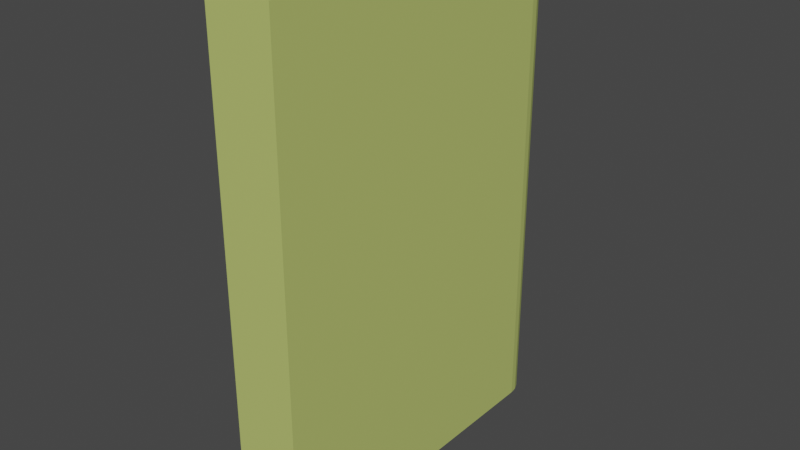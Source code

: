 # Source: Book_Closed.blend  (saved by Blender 3.5.10; exported with 4.5.12 LTS)
import bpy
from mathutils import Matrix  # noqa: F401  (used for matrix-valued properties, if any)

bpy.ops.wm.read_factory_settings(use_empty=True)
scene = bpy.context.scene
scene.name = 'Scene'

# ---- collections
col_collection = bpy.data.collections.new('Collection'); scene.collection.children.link(col_collection)

# ---- materials (node trees are filled in below, after node groups)
mat_paper = bpy.data.materials.new('Paper')
mat_paper.use_transparent_shadow = False

# ---- material node trees
mat_paper.use_nodes = True; mat_paper.node_tree.nodes.clear()
_N = mat_paper.node_tree.nodes; _L = mat_paper.node_tree.links
n0 = _N.new('ShaderNodeBsdfPrincipled'); n0.name = 'Principled BSDF'; n0.location = (10, 300)
n0.distribution = 'GGX'
n0.subsurface_method = 'RANDOM_WALK_SKIN'
n0.inputs[0].default_value = (0.5094, 0.5926, 0.164, 1.0)
n0.inputs[3].default_value = 1.45
n0.inputs[27].default_value = (0.0, 0.0, 0.0, 1.0)
n0.inputs[28].default_value = 1.0
n1 = _N.new('ShaderNodeOutputMaterial'); n1.name = 'Material Output'; n1.location = (300, 300)
_L.new(n0.outputs[0], n1.inputs[0])
n1.is_active_output = True

# ---- world
world_world = bpy.data.worlds.new('World'); scene.world = world_world
world_world.use_nodes = True; world_world.node_tree.nodes.clear()
_N = world_world.node_tree.nodes; _L = world_world.node_tree.links
n0 = _N.new('ShaderNodeOutputWorld'); n0.name = 'World Output'; n0.location = (300, 300)
n1 = _N.new('ShaderNodeBackground'); n1.name = 'Background'; n1.location = (10, 300)
n1.inputs[0].default_value = (0.05088, 0.05088, 0.05088, 1.0)
_L.new(n1.outputs[0], n0.inputs[0])
n0.is_active_output = True
world_world.color = (0.05088, 0.05088, 0.05088)
world_world.use_sun_shadow = False
world_world.sun_shadow_jitter_overblur = 0.0

# ---- meshes
me_cube_014 = bpy.data.meshes.new('Cube.014')
me_cube_014.from_pydata([(-0.1005, -0.915, 9.537e-07), (-0.1005, -0.915, 1.522), (0.1004, -0.915, 9.537e-07), (0.1004, -0.915, 1.522), (0.01165, 0.165, 9.537e-07), (0.1004, 0.07629, 9.537e-07), (0.03462, 0.162, 9.537e-07), (0.05602, 0.1531, 9.537e-07), (0.0744, 0.139, 9.537e-07), (0.08851, 0.1207, 9.537e-07), (0.09737, 0.09926, 9.537e-07), (0.1004, 0.07629, 1.522), (0.01165, 0.165, 1.522), (0.09737, 0.09926, 1.522), (0.08851, 0.1207, 1.522), (0.0744, 0.139, 1.522), (0.05602, 0.1531, 1.522), (0.03462, 0.162, 1.522), (-0.1005, 0.07598, 9.537e-07), (-0.01145, 0.165, 9.537e-07), (-0.09746, 0.09903, 9.537e-07), (-0.08857, 0.1205, 9.537e-07), (-0.07442, 0.139, 9.537e-07), (-0.05597, 0.1531, 9.537e-07), (-0.03449, 0.162, 9.537e-07), (-0.01145, 0.165, 1.522), (-0.1005, 0.07598, 1.522), (-0.03449, 0.162, 1.522), (-0.05597, 0.1531, 1.522), (-0.07442, 0.139, 1.522), (-0.08857, 0.1205, 1.522), (-0.09746, 0.09903, 1.522)], [], [(19, 25, 12, 4), (5, 11, 3, 2), (2, 3, 1, 0), (11, 13, 14, 15, 16, 17, 12, 25, 27, 28, 29, 30, 31, 26, 1, 3), (11, 5, 10, 13), (13, 10, 9, 14), (14, 9, 8, 15), (15, 8, 7, 16), (16, 7, 6, 17), (17, 6, 4, 12), (0, 1, 26, 18), (25, 19, 24, 27), (27, 24, 23, 28), (28, 23, 22, 29), (29, 22, 21, 30), (30, 21, 20, 31), (31, 20, 18, 26), (18, 20, 21, 22, 23, 24, 19, 4, 6, 7, 8, 9, 10, 5, 2, 0)])
_uv = me_cube_014.uv_layers.new(name='UVMap')
_uv.uv.foreach_set('vector', [0.000116, 0.0001158, 0.6124, 0.0001157, 0.6124, 0.009408, 0.0001159, 0.009408, 0.0001157, 0.06534, 0.6124, 0.06534, 0.6124, 0.4642, 0.0001158, 0.4642, 0.0001158, 0.4642, 0.6124, 0.4642, 0.6124, 0.545, 0.0001158, 0.545, 0.6935, 0.399, 0.6923, 0.4082, 0.6887, 0.4168, 0.683, 0.4242, 0.6756, 0.4299, 0.667, 0.4335, 0.6578, 0.4347, 0.6485, 0.4347, 0.6392, 0.4335, 0.6306, 0.4299, 0.6232, 0.4242, 0.6175, 0.4168, 0.6139, 0.4081, 0.6127, 0.3989, 0.6127, 0.0001157, 0.6935, 0.0001158, 0.6124, 0.06534, 0.0001157, 0.06534, 0.0001158, 0.05602, 0.6124, 0.05602, 0.6124, 0.05602, 0.0001158, 0.05602, 0.0001158, 0.04669, 0.6124, 0.04669, 0.6124, 0.04669, 0.0001158, 0.04669, 0.0001158, 0.03737, 0.6124, 0.03737, 0.6124, 0.03737, 0.0001158, 0.03737, 0.0001159, 0.02805, 0.6124, 0.02805, 0.6124, 0.02805, 0.0001159, 0.02805, 0.0001159, 0.01873, 0.6124, 0.01873, 0.6124, 0.01873, 0.0001159, 0.01873, 0.0001159, 0.009408, 0.6124, 0.009408, 0.0001158, 0.545, 0.6124, 0.545, 0.6124, 0.9438, 0.0001159, 0.9438, 0.6124, 0.9999, 0.0001159, 0.9999, 0.0001159, 0.9905, 0.6124, 0.9905, 0.6124, 0.9905, 0.0001159, 0.9905, 0.0001159, 0.9812, 0.6124, 0.9812, 0.6124, 0.9812, 0.0001159, 0.9812, 0.0001159, 0.9718, 0.6124, 0.9718, 0.6124, 0.9718, 0.0001159, 0.9718, 0.0001159, 0.9625, 0.6124, 0.9625, 0.6124, 0.9625, 0.0001159, 0.9625, 0.0001159, 0.9531, 0.6124, 0.9531, 0.6124, 0.9531, 0.0001159, 0.9531, 0.0001159, 0.9438, 0.6124, 0.9438, 0.7746, 0.3989, 0.7733, 0.4081, 0.7698, 0.4168, 0.7641, 0.4242, 0.7566, 0.4299, 0.748, 0.4335, 0.7387, 0.4347, 0.7294, 0.4347, 0.7202, 0.4335, 0.7116, 0.4299, 0.7042, 0.4242, 0.6985, 0.4168, 0.695, 0.4082, 0.6937, 0.399, 0.6937, 0.0001157, 0.7746, 0.0001157])
me_cube_014.materials.append(mat_paper)
me_cube_014.update()

# ---- objects
ob_book_closed = bpy.data.objects.new('Book_Closed', me_cube_014)

# ---- transforms, parenting, visibility, modifiers, constraints
ob_book_closed.location = (0.0, 0.0, 0.0)
ob_book_closed.scale = (0.1405, 0.1405, 0.1405)

# ---- collection membership
col_collection.objects.link(ob_book_closed)

# ---- scene / render settings (as saved in the file)
scene.frame_start = 1; scene.frame_end = 250; scene.frame_set(1)
scene.render.engine = 'BLENDER_EEVEE_NEXT'
scene.cycles.sampling_pattern = 'TABULATED_SOBOL'
scene.view_settings.view_transform = 'Filmic'
bpy.context.view_layer.update()

# ---- added for rendering (the .blend has no active camera and no usable light): camera, sun
cam_auto = bpy.data.cameras.new('AutoCamera')
cam_auto.lens = 50.0
cam_auto.sensor_width = 36.0
cam_auto.clip_end = 1000.0
ob_auto_camera = bpy.data.objects.new('AutoCamera', cam_auto)
scene.collection.objects.link(ob_auto_camera)
ob_auto_camera.location = (0.243959, -0.34544, 0.302072)
ob_auto_camera.rotation_euler = (1.09748, -7.21219e-08, 0.694738)
scene.camera = ob_auto_camera
light_auto_sun = bpy.data.lights.new('AutoSun', 'SUN')
light_auto_sun.energy = 3.0
light_auto_sun.angle = 0.0523599
ob_auto_sun = bpy.data.objects.new('AutoSun', light_auto_sun)
scene.collection.objects.link(ob_auto_sun)
ob_auto_sun.rotation_euler = (0.872665, 0.174533, 0.523599)
bpy.context.view_layer.update()
